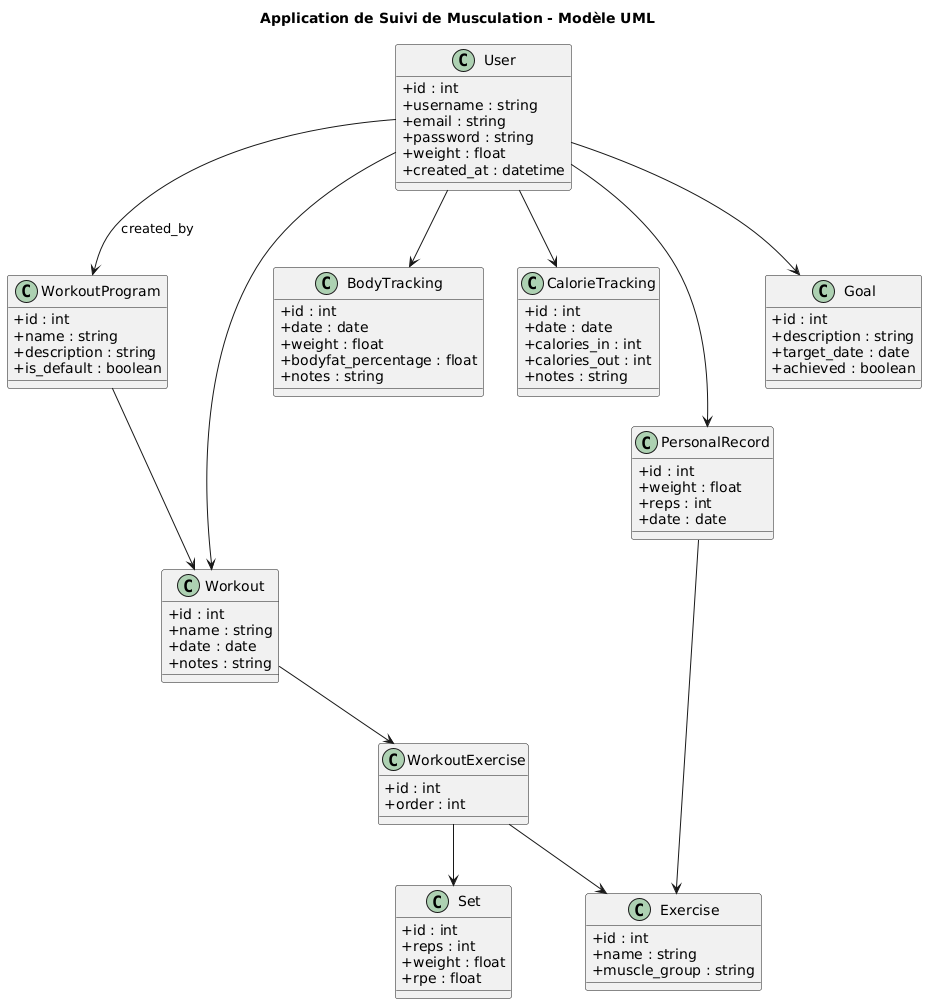

The diagram above was rendered by PlantUML. Its source (embedded in the PNG):
@startuml
title Application de Suivi de Musculation - Modèle UML

' Style
skinparam classAttributeIconSize 0

class User {
  +id : int
  +username : string
  +email : string
  +password : string
  +weight : float
  +created_at : datetime
}

class WorkoutProgram {
  +id : int
  +name : string
  +description : string
  +is_default : boolean
}

class Workout {
  +id : int
  +name : string
  +date : date
  +notes : string
}

class Exercise {
  +id : int
  +name : string
  +muscle_group : string
}

class WorkoutExercise {
  +id : int
  +order : int
}

class Set {
  +id : int
  +reps : int
  +weight : float
  +rpe : float
}

class BodyTracking {
  +id : int
  +date : date
  +weight : float
  +bodyfat_percentage : float
  +notes : string
}

class CalorieTracking {
  +id : int
  +date : date
  +calories_in : int
  +calories_out : int
  +notes : string
}

class PersonalRecord {
  +id : int
  +weight : float
  +reps : int
  +date : date
}

class Goal {
  +id : int
  +description : string
  +target_date : date
  +achieved : boolean
}

' Relations
User --> Workout
User --> BodyTracking
User --> CalorieTracking
User --> PersonalRecord
User --> Goal
User --> WorkoutProgram : created_by

WorkoutProgram --> Workout

Workout --> WorkoutExercise
WorkoutExercise --> Exercise
WorkoutExercise --> Set

PersonalRecord --> Exercise
@enduml